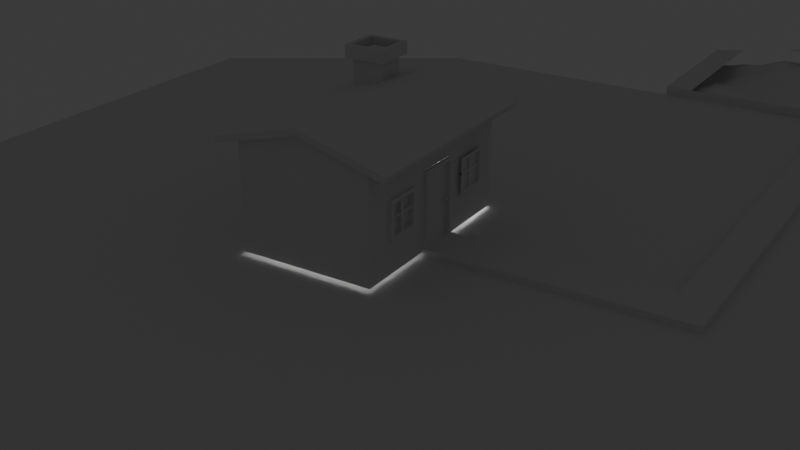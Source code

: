 # Source: CA_1_HOUSE.blend  (saved by Blender 5.2.44; exported with 4.5.12 LTS)
import bpy
from mathutils import Matrix  # noqa: F401  (used for matrix-valued properties, if any)

bpy.ops.wm.read_factory_settings(use_empty=True)
scene = bpy.context.scene
scene.name = 'Scene'

# ---- collections
col_collection = bpy.data.collections.new('Collection'); scene.collection.children.link(col_collection)

# ---- world
world_world = bpy.data.worlds.new('World'); scene.world = world_world
world_world.use_nodes = True; world_world.node_tree.nodes.clear()
_N = world_world.node_tree.nodes; _L = world_world.node_tree.links
n0 = _N.new('ShaderNodeOutputWorld'); n0.name = 'World Output'; n0.location = (200, 100)
n1 = _N.new('ShaderNodeBackground'); n1.name = 'Background'; n1.location = (-200, 100)
n1.inputs[0].default_value = (0.05088, 0.05088, 0.05088, 1.0)
_L.new(n1.outputs[0], n0.inputs[0])
n0.is_active_output = True
world_world.color = (0.05088, 0.05088, 0.05088)
world_world.sun_shadow_jitter_overblur = 0.0

# ---- cameras
cam_camera = bpy.data.cameras.new('Camera')
cam_camera.clip_end = 100.0
cam_camera.ortho_scale = 7.314

# ---- lights
light_light = bpy.data.lights.new('Light', 'POINT')
light_light.energy = 1000.0
light_light.shadow_soft_size = 0.1

# ---- meshes
me_cube_001 = bpy.data.meshes.new('Cube.001')
me_cube_001.from_pydata([(-1.0, -1.0, -1.0), (-1.0, -1.0, 1.0), (-1.0, 1.0, -1.0), (-1.0, 1.0, 1.0), (1.0, -1.0, -1.0), (1.055, -0.719, -0.3811), (1.0, -1.0, 1.0), (1.055, -0.719, 0.3149), (1.0, 1.0, -1.0), (1.055, -0.3621, -0.3811), (1.0, 1.0, 1.0), (1.055, -0.3621, 0.3149), (0.0, -1.0, 1.343), (0.0, 1.0, 1.343), (-1.039, -1.0, 1.113), (-1.039, 1.0, 1.113), (1.039, 1.0, 1.113), (1.039, -1.0, 1.113), (0.0, -1.0, 1.463), (0.0, 1.0, 1.463), (-1.287, -1.0, 0.9016), (-1.287, 1.0, 0.9016), (1.287, 1.0, 0.9016), (1.287, -1.0, 0.9016), (-1.325, 1.0, 1.015), (1.325, 1.0, 1.015), (1.325, -1.0, 1.015), (-1.325, -1.0, 1.015), (-1.0, 1.063, 1.0), (-1.039, 1.063, 1.113), (0.0, -1.063, 1.463), (-1.039, -1.063, 1.113), (0.0, 1.063, 1.463), (1.039, 1.063, 1.113), (0.0, 1.063, 1.343), (1.0, 1.063, 1.0), (0.0, -1.063, 1.343), (-1.0, -1.063, 1.0), (1.0, -1.063, 1.0), (1.039, -1.063, 1.113), (-1.287, 1.063, 0.9016), (-1.325, 1.063, 1.015), (1.325, 1.063, 1.015), (1.287, 1.063, 0.9016), (1.287, -1.063, 0.9016), (1.325, -1.063, 1.015), (-1.325, -1.063, 1.015), (-1.287, -1.063, 0.9016), (1.0, -0.719, -0.3811), (1.0, -0.719, 0.3149), (1.0, -0.3621, 0.3149), (1.0, -0.3621, -0.3811), (1.0, -0.1815, 0.4568), (1.0, 0.2178, 0.4568), (1.0, -0.1815, -1.0), (1.0, 0.2178, -1.0)], [], [(0, 1, 3, 2), (2, 3, 10, 8), (49, 6, 4, 48), (8, 10, 6, 49, 50, 51, 48, 4, 54, 52, 53, 55), (4, 6, 1, 0), (1, 6, 12), (17, 16, 19, 18), (10, 3, 13), (18, 14, 31, 30), (27, 20, 47, 46), (15, 14, 18, 19), (12, 6, 38, 36), (20, 1, 37, 47), (23, 26, 45, 44), (14, 27, 46, 31), (23, 22, 25, 26), (21, 20, 27, 24), (16, 17, 26, 25), (25, 22, 43, 42), (6, 10, 22, 23), (26, 17, 39, 45), (3, 1, 20, 21), (14, 15, 24, 27), (35, 34, 32, 33), (34, 28, 29, 32), (36, 38, 39, 30), (29, 28, 40, 41), (37, 36, 30, 31), (35, 33, 42, 43), (37, 31, 46, 47), (39, 38, 44, 45), (6, 23, 44, 38), (15, 19, 32, 29), (16, 25, 42, 33), (19, 16, 33, 32), (17, 18, 30, 39), (22, 10, 35, 43), (10, 13, 34, 35), (21, 24, 41, 40), (3, 21, 40, 28), (1, 12, 36, 37), (24, 15, 29, 41), (13, 3, 28, 34), (50, 11, 9, 51), (48, 5, 7, 49), (9, 5, 48, 51), (7, 11, 50, 49)])
_uv = me_cube_001.uv_layers.new(name='UVMap')
_uv.uv.foreach_set('vector', [0.375, 0.0, 0.625, 0.0, 0.625, 0.25, 0.375, 0.25, 0.375, 0.25, 0.625, 0.25, 0.625, 0.5, 0.375, 0.5, 0.5394, 0.7149, 0.625, 0.75, 0.375, 0.75, 0.4524, 0.7149, 0.375, 0.5, 0.625, 0.5, 0.625, 0.75, 0.5394, 0.7149, 0.5394, 0.6703, 0.4524, 0.6703, 0.4524, 0.7149, 0.375, 0.75, 0.375, 0.6477, 0.5571, 0.6477, 0.5571, 0.5978, 0.375, 0.5978, 0.375, 0.75, 0.625, 0.75, 0.625, 1.0, 0.375, 1.0, 0.625, 1.0, 0.625, 0.75, 0.625, 1.0, 0.625, 0.75, 0.625, 0.5, 0.625, 0.5, 0.625, 0.75, 0.625, 0.5, 0.625, 0.25, 0.625, 0.5, 0.625, 0.0, 0.625, 0.0, 0.625, 0.0, 0.625, 0.0, 0.625, 0.0, 0.625, 0.0, 0.625, 0.0, 0.625, 0.0, 0.625, 0.25, 0.625, 0.0, 0.625, 0.0, 0.625, 0.25, 0.625, 1.0, 0.625, 0.75, 0.625, 0.75, 0.625, 1.0, 0.625, 0.0, 0.625, 0.0, 0.625, 0.0, 0.625, 0.0, 0.625, 0.75, 0.625, 0.75, 0.625, 0.75, 0.625, 0.75, 0.625, 0.0, 0.625, 0.0, 0.625, 0.0, 0.625, 0.0, 0.625, 0.75, 0.625, 0.5, 0.625, 0.5, 0.625, 0.75, 0.625, 0.25, 0.625, 0.0, 0.625, 0.0, 0.625, 0.25, 0.625, 0.5, 0.625, 0.75, 0.625, 0.75, 0.625, 0.5, 0.625, 0.5, 0.625, 0.5, 0.625, 0.5, 0.625, 0.5, 0.625, 0.75, 0.625, 0.5, 0.625, 0.5, 0.625, 0.75, 0.625, 0.75, 0.625, 0.75, 0.625, 0.75, 0.625, 0.75, 0.625, 0.25, 0.625, 0.0, 0.625, 0.0, 0.625, 0.25, 0.625, 0.0, 0.625, 0.25, 0.625, 0.25, 0.625, 0.0, 0.625, 0.5, 0.625, 0.5, 0.625, 0.5, 0.625, 0.5, 0.625, 0.5, 0.625, 0.25, 0.625, 0.25, 0.625, 0.5, 0.625, 1.0, 0.625, 0.75, 0.625, 0.75, 0.625, 1.0, 0.625, 0.25, 0.625, 0.25, 0.625, 0.25, 0.625, 0.25, 0.625, 1.0, 0.625, 1.0, 0.625, 1.0, 0.625, 1.0, 0.625, 0.5, 0.625, 0.5, 0.625, 0.5, 0.625, 0.5, 0.625, 1.0, 0.625, 1.0, 0.625, 1.0, 0.625, 1.0, 0.625, 0.75, 0.625, 0.75, 0.625, 0.75, 0.625, 0.75, 0.625, 0.75, 0.625, 0.75, 0.625, 0.75, 0.625, 0.75, 0.625, 0.25, 0.625, 0.25, 0.625, 0.25, 0.625, 0.25, 0.625, 0.5, 0.625, 0.5, 0.625, 0.5, 0.625, 0.5, 0.625, 0.5, 0.625, 0.5, 0.625, 0.5, 0.625, 0.5, 0.625, 0.75, 0.625, 0.75, 0.625, 0.75, 0.625, 0.75, 0.625, 0.5, 0.625, 0.5, 0.625, 0.5, 0.625, 0.5, 0.625, 0.5, 0.625, 0.5, 0.625, 0.5, 0.625, 0.5, 0.625, 0.25, 0.625, 0.25, 0.625, 0.25, 0.625, 0.25, 0.625, 0.25, 0.625, 0.25, 0.625, 0.25, 0.625, 0.25, 0.625, 1.0, 0.625, 1.0, 0.625, 1.0, 0.625, 1.0, 0.625, 0.25, 0.625, 0.25, 0.625, 0.25, 0.625, 0.25, 0.625, 0.5, 0.625, 0.25, 0.625, 0.25, 0.625, 0.5, 0.625, 0.4752, 0.625, 0.5, 0.375, 0.5, 0.375, 0.4752, 0.375, 0.7748, 0.375, 0.75, 0.625, 0.75, 0.625, 0.7748, 0.375, 0.5, 0.375, 0.75, 0.3502, 0.75, 0.3502, 0.5, 0.625, 0.75, 0.625, 0.5, 0.6498, 0.5, 0.6498, 0.75])
me_cube_001.materials.append(None)
me_cube_001.update()
me_cube_002 = bpy.data.meshes.new('Cube.002')
me_cube_002.from_pydata([(-1.0, -1.0, -1.0), (-1.0, -1.0, 1.0), (-1.0, 1.0, -1.0), (-1.0, 1.0, 1.0), (1.0, -1.0, -1.0), (1.0, -1.0, 1.0), (1.0, 1.0, -1.0), (1.0, 1.0, 1.0), (-1.347, -1.347, 1.0), (-1.347, 1.347, 1.0), (1.347, 1.347, 1.0), (1.347, -1.347, 1.0), (-1.347, -1.347, 1.0), (-1.347, 1.347, 1.0), (1.347, 1.347, 1.0), (1.347, -1.347, 1.0), (-1.047, -1.047, 1.806), (-1.047, 1.047, 1.806), (1.047, 1.047, 1.806), (1.047, -1.047, 1.806), (-1.347, -1.347, 1.806), (-1.347, 1.347, 1.806), (1.347, 1.347, 1.806), (1.347, -1.347, 1.806), (-1.047, -1.047, 0.9938), (-1.047, 1.047, 0.9938), (1.047, 1.047, 0.9938), (1.047, -1.047, 0.9938)], [], [(0, 1, 3, 2), (2, 3, 7, 6), (6, 7, 5, 4), (4, 5, 1, 0), (2, 6, 4, 0), (3, 1, 8, 9), (8, 11, 15, 12), (1, 5, 11, 8), (7, 3, 9, 10), (5, 7, 10, 11), (15, 14, 22, 23), (10, 9, 13, 14), (11, 10, 14, 15), (9, 8, 12, 13), (19, 18, 26, 27), (13, 12, 20, 21), (12, 15, 23, 20), (14, 13, 21, 22), (16, 17, 21, 20), (17, 18, 22, 21), (18, 19, 23, 22), (19, 16, 20, 23), (26, 25, 24, 27), (17, 16, 24, 25), (16, 19, 27, 24), (18, 17, 25, 26)])
_uv = me_cube_002.uv_layers.new(name='UVMap')
_uv.uv.foreach_set('vector', [0.375, 0.0, 0.625, 0.0, 0.625, 0.25, 0.375, 0.25, 0.375, 0.25, 0.625, 0.25, 0.625, 0.5, 0.375, 0.5, 0.375, 0.5, 0.625, 0.5, 0.625, 0.75, 0.375, 0.75, 0.375, 0.75, 0.625, 0.75, 0.625, 1.0, 0.375, 1.0, 0.125, 0.5, 0.375, 0.5, 0.375, 0.75, 0.125, 0.75, 0.625, 0.25, 0.625, 0.0, 0.625, 0.0, 0.625, 0.25, 0.625, 1.0, 0.625, 0.75, 0.625, 0.75, 0.625, 1.0, 0.625, 1.0, 0.625, 0.75, 0.625, 0.75, 0.625, 1.0, 0.625, 0.5, 0.625, 0.25, 0.625, 0.25, 0.625, 0.5, 0.625, 0.75, 0.625, 0.5, 0.625, 0.5, 0.625, 0.75, 0.625, 0.75, 0.625, 0.5, 0.625, 0.5, 0.625, 0.75, 0.625, 0.5, 0.625, 0.25, 0.625, 0.25, 0.625, 0.5, 0.625, 0.75, 0.625, 0.5, 0.625, 0.5, 0.625, 0.75, 0.625, 0.25, 0.625, 0.0, 0.625, 0.0, 0.625, 0.25, 0.6528, 0.7222, 0.6528, 0.5278, 0.6528, 0.5278, 0.6528, 0.7222, 0.625, 0.25, 0.625, 0.0, 0.625, 0.0, 0.625, 0.25, 0.625, 1.0, 0.625, 0.75, 0.625, 0.75, 0.625, 1.0, 0.625, 0.5, 0.625, 0.25, 0.625, 0.25, 0.625, 0.5, 0.8472, 0.7222, 0.8472, 0.5278, 0.875, 0.5, 0.875, 0.75, 0.8472, 0.5278, 0.6528, 0.5278, 0.625, 0.5, 0.875, 0.5, 0.6528, 0.5278, 0.6528, 0.7222, 0.625, 0.75, 0.625, 0.5, 0.6528, 0.7222, 0.8472, 0.7222, 0.875, 0.75, 0.625, 0.75, 0.6528, 0.5278, 0.8472, 0.5278, 0.8472, 0.7222, 0.6528, 0.7222, 0.8472, 0.5278, 0.8472, 0.7222, 0.8472, 0.7222, 0.8472, 0.5278, 0.8472, 0.7222, 0.6528, 0.7222, 0.6528, 0.7222, 0.8472, 0.7222, 0.6528, 0.5278, 0.8472, 0.5278, 0.8472, 0.5278, 0.6528, 0.5278])
me_cube_002.update()
me_cube_003 = bpy.data.meshes.new('Cube.003')
me_cube_003.from_pydata([(-1.0, -1.0, -1.0), (-1.0, -1.0, 1.0), (-1.0, 1.0, -1.0), (-1.0, 1.0, 1.0), (1.0, -0.9305, -0.9305), (1.0, -0.9305, 0.9305), (1.0, 0.9305, -0.9305), (1.0, 0.9305, 0.9305), (1.0, 1.0, 1.0), (1.0, 1.0, -1.0), (1.0, -1.0, -1.0), (1.0, -1.0, 1.0), (0.7794, 0.9305, 0.9305), (0.7794, 0.9305, -0.9305), (0.7794, -0.9305, -0.9305), (0.7794, -0.9305, 0.9305)], [], [(0, 1, 3, 2), (2, 3, 8, 9), (7, 5, 15, 12), (10, 11, 1, 0), (2, 9, 10, 0), (8, 3, 1, 11), (7, 6, 9, 8), (6, 4, 10, 9), (5, 7, 8, 11), (4, 5, 11, 10), (13, 12, 15, 14), (6, 7, 12, 13), (5, 4, 14, 15), (4, 6, 13, 14)])
_uv = me_cube_003.uv_layers.new(name='UVMap')
_uv.uv.foreach_set('vector', [0.375, 0.0, 0.625, 0.0, 0.625, 0.25, 0.375, 0.25, 0.375, 0.25, 0.625, 0.25, 0.625, 0.5, 0.375, 0.5, 0.6163, 0.5087, 0.6163, 0.7413, 0.6163, 0.7413, 0.6163, 0.5087, 0.375, 0.75, 0.625, 0.75, 0.625, 1.0, 0.375, 1.0, 0.125, 0.5, 0.375, 0.5, 0.375, 0.75, 0.125, 0.75, 0.625, 0.5, 0.875, 0.5, 0.875, 0.75, 0.625, 0.75, 0.6163, 0.5087, 0.3837, 0.5087, 0.375, 0.5, 0.625, 0.5, 0.3837, 0.5087, 0.3837, 0.7413, 0.375, 0.75, 0.375, 0.5, 0.6163, 0.7413, 0.6163, 0.5087, 0.625, 0.5, 0.625, 0.75, 0.3837, 0.7413, 0.6163, 0.7413, 0.625, 0.75, 0.375, 0.75, 0.3837, 0.5087, 0.6163, 0.5087, 0.6163, 0.7413, 0.3837, 0.7413, 0.3837, 0.5087, 0.6163, 0.5087, 0.6163, 0.5087, 0.3837, 0.5087, 0.6163, 0.7413, 0.3837, 0.7413, 0.3837, 0.7413, 0.6163, 0.7413, 0.3837, 0.7413, 0.3837, 0.5087, 0.3837, 0.5087, 0.3837, 0.7413])
me_cube_003.update()
me_cube_004 = bpy.data.meshes.new('Cube.004')
me_cube_004.from_pydata([(-1.0, -1.0, -1.0), (-1.0, -1.0, 1.0), (-1.0, 1.0, -1.0), (-1.0, 1.0, 1.0), (1.0, -1.0, -1.0), (1.0, -1.0, 1.0), (1.0, 1.0, -1.0), (1.0, 1.0, 1.0), (2.062, 1.617, 1.617), (2.062, 1.617, -1.617), (2.062, -1.617, -1.617), (2.062, -1.617, 1.617), (2.655, 0.5149, 0.5149), (2.655, 0.5149, -0.5149), (2.655, -0.5149, -0.5149), (2.655, -0.5149, 0.5149), (-1.0, 1.0, -1.0), (-1.0, 1.0, 1.0), (-1.0, -1.0, -1.0), (-1.0, -1.0, 1.0), (0.878, 1.0, 1.0), (0.878, -1.0, -1.0), (0.878, 1.0, -1.0), (0.878, -1.0, 1.0)], [], [(0, 1, 3, 2), (22, 20, 7, 6), (5, 4, 10, 11), (18, 19, 1, 0), (22, 6, 4, 21), (17, 3, 1, 19), (8, 11, 15, 12), (4, 6, 9, 10), (7, 5, 11, 8), (6, 7, 8, 9), (13, 12, 15, 14), (9, 8, 12, 13), (11, 10, 14, 15), (10, 9, 13, 14), (20, 17, 19, 23), (2, 16, 18, 0), (21, 23, 19, 18), (2, 3, 17, 16), (4, 5, 23, 21), (7, 20, 23, 5), (16, 22, 21, 18), (16, 17, 20, 22)])
me_cube_004.polygons.foreach_set('use_smooth', [True] * 22)
_uv = me_cube_004.uv_layers.new(name='UVMap')
_uv.uv.foreach_set('vector', [0.375, 0.0, 0.625, 0.0, 0.625, 0.25, 0.375, 0.25, 0.375, 0.4848, 0.625, 0.4848, 0.625, 0.5, 0.375, 0.5, 0.625, 0.75, 0.375, 0.75, 0.375, 0.75, 0.625, 0.75, 0.375, 1.0, 0.625, 1.0, 0.625, 1.0, 0.375, 1.0, 0.3598, 0.5, 0.375, 0.5, 0.375, 0.75, 0.3598, 0.75, 0.875, 0.5, 0.875, 0.5, 0.875, 0.75, 0.875, 0.75, 0.625, 0.5, 0.625, 0.75, 0.625, 0.75, 0.625, 0.5, 0.375, 0.75, 0.375, 0.5, 0.375, 0.5, 0.375, 0.75, 0.625, 0.5, 0.625, 0.75, 0.625, 0.75, 0.625, 0.5, 0.375, 0.5, 0.625, 0.5, 0.625, 0.5, 0.375, 0.5, 0.375, 0.5, 0.625, 0.5, 0.625, 0.75, 0.375, 0.75, 0.375, 0.5, 0.625, 0.5, 0.625, 0.5, 0.375, 0.5, 0.625, 0.75, 0.375, 0.75, 0.375, 0.75, 0.625, 0.75, 0.375, 0.75, 0.375, 0.5, 0.375, 0.5, 0.375, 0.75, 0.6402, 0.5, 0.875, 0.5, 0.875, 0.75, 0.6402, 0.75, 0.125, 0.5, 0.125, 0.5, 0.125, 0.75, 0.125, 0.75, 0.375, 0.7652, 0.625, 0.7652, 0.625, 1.0, 0.375, 1.0, 0.375, 0.25, 0.625, 0.25, 0.625, 0.25, 0.375, 0.25, 0.375, 0.75, 0.625, 0.75, 0.625, 0.7652, 0.375, 0.7652, 0.625, 0.5, 0.6402, 0.5, 0.6402, 0.75, 0.625, 0.75, 0.125, 0.5, 0.3598, 0.5, 0.3598, 0.75, 0.125, 0.75, 0.375, 0.25, 0.625, 0.25, 0.625, 0.4848, 0.375, 0.4848])
me_cube_004.update()
me_cube_005 = bpy.data.meshes.new('Cube.005')
me_cube_005.from_pydata([(1.111, -4.131, -0.3026), (1.111, -4.131, 1.697), (1.111, -2.131, -0.3026), (1.111, -2.131, 1.697), (1.111, -2.31, 1.518), (1.111, -2.31, -0.1236), (1.111, -3.952, -0.1236), (1.111, -3.952, 1.518), (0.8123, -2.31, 1.518), (0.8123, -2.31, -0.1236), (0.8123, -3.952, -0.1236), (0.8123, -3.952, 1.518), (1.111, -3.217, -0.1236), (1.111, -3.217, 1.518), (1.038, -3.06, 0.837), (1.038, -3.217, 0.837), (0.8123, -3.217, -0.1236), (0.8123, -3.217, 1.518), (1.111, -3.06, -0.1236), (1.038, -3.06, 0.7342), (0.8123, -3.06, -0.1236), (1.111, -3.06, 1.518), (1.038, -3.06, -0.1236), (0.8123, -3.06, 1.518), (1.111, -2.31, 0.837), (1.111, -3.952, 0.837), (1.038, -3.217, -0.1236), (1.038, -3.217, 0.7342), (0.8123, -2.31, 0.837), (0.8123, -3.952, 0.837), (0.8123, -3.217, 0.837), (0.8123, -3.06, 0.837), (1.111, -2.31, 0.7342), (1.111, -3.952, 0.7342), (1.038, -3.217, 1.518), (1.038, -3.06, 1.518), (0.8123, -2.31, 0.7342), (0.8123, -3.952, 0.7342), (0.8123, -3.217, 0.7342), (0.8123, -3.06, 0.7342), (1.038, -2.31, 0.837), (1.038, -3.952, 0.837), (1.038, -2.31, 0.7342), (1.038, -3.952, 0.7342), (1.111, 4.131, -0.3026), (1.111, 4.131, 1.697), (1.111, 2.131, -0.3026), (1.111, 2.131, 1.697), (1.111, 2.31, 1.518), (1.111, 2.31, -0.1236), (1.111, 3.952, -0.1236), (1.111, 3.952, 1.518), (0.8123, 2.31, 1.518), (0.8123, 2.31, -0.1236), (0.8123, 3.952, -0.1236), (0.8123, 3.952, 1.518), (1.111, 3.217, -0.1236), (1.111, 3.217, 1.518), (1.038, 3.06, 0.837), (1.038, 3.217, 0.837), (0.8123, 3.217, -0.1236), (0.8123, 3.217, 1.518), (1.111, 3.06, -0.1236), (1.038, 3.06, 0.7342), (0.8123, 3.06, -0.1236), (1.111, 3.06, 1.518), (1.038, 3.06, -0.1236), (0.8123, 3.06, 1.518), (1.111, 2.31, 0.837), (1.111, 3.952, 0.837), (1.038, 3.217, -0.1236), (1.038, 3.217, 0.7342), (0.8123, 2.31, 0.837), (0.8123, 3.952, 0.837), (0.8123, 3.217, 0.837), (0.8123, 3.06, 0.837), (1.111, 2.31, 0.7342), (1.111, 3.952, 0.7342), (1.038, 3.217, 1.518), (1.038, 3.06, 1.518), (0.8123, 2.31, 0.7342), (0.8123, 3.952, 0.7342), (0.8123, 3.217, 0.7342), (0.8123, 3.06, 0.7342), (1.038, 2.31, 0.837), (1.038, 3.952, 0.837), (1.038, 2.31, 0.7342), (1.038, 3.952, 0.7342)], [], [(33, 6, 10, 37), (38, 16, 26, 27), (18, 12, 6, 0, 2, 5), (37, 38, 27, 43), (23, 17, 34, 35), (30, 17, 11, 29), (18, 5, 9, 20), (13, 7, 11, 17), (24, 4, 8, 28), (21, 13, 17, 23), (6, 12, 16, 10), (29, 37, 43, 41), (36, 28, 40, 42), (7, 13, 21, 4, 3, 1), (28, 8, 23, 31), (4, 21, 23, 8), (12, 18, 20, 16), (28, 31, 14, 40), (17, 30, 15, 34), (39, 36, 42, 19), (32, 24, 28, 36), (20, 39, 19, 22), (30, 29, 41, 15), (31, 23, 35, 14), (7, 25, 29, 11), (4, 24, 32, 5, 2, 3), (16, 38, 37, 10), (5, 32, 36, 9), (14, 35, 34, 15, 41, 43, 27, 26, 22, 19, 42, 40), (9, 36, 39, 20), (33, 25, 7, 1, 0, 6), (25, 33, 37, 29), (16, 20, 22, 26), (77, 81, 54, 50), (82, 71, 70, 60), (62, 49, 46, 44, 50, 56), (81, 87, 71, 82), (67, 79, 78, 61), (74, 73, 55, 61), (62, 64, 53, 49), (57, 61, 55, 51), (68, 72, 52, 48), (65, 67, 61, 57), (50, 54, 60, 56), (73, 85, 87, 81), (80, 86, 84, 72), (51, 45, 47, 48, 65, 57), (72, 75, 67, 52), (48, 52, 67, 65), (56, 60, 64, 62), (72, 84, 58, 75), (61, 78, 59, 74), (83, 63, 86, 80), (76, 80, 72, 68), (64, 66, 63, 83), (74, 59, 85, 73), (75, 58, 79, 67), (51, 55, 73, 69), (48, 47, 46, 49, 76, 68), (60, 54, 81, 82), (49, 53, 80, 76), (58, 84, 86, 63, 66, 70, 71, 87, 85, 59, 78, 79), (53, 64, 83, 80), (77, 50, 44, 45, 51, 69), (69, 73, 81, 77), (60, 70, 66, 64)])
_uv = me_cube_005.uv_layers.new(name='UVMap')
_uv.uv.foreach_set('vector', [0.5046, 0.7276, 0.3974, 0.7276, 0.3974, 0.7276, 0.5046, 0.7276, 0.5046, 0.6357, 0.3974, 0.6357, 0.3974, 0.6357, 0.5046, 0.6357, 0.3974, 0.6161, 0.3974, 0.6357, 0.3974, 0.7276, 0.375, 0.75, 0.375, 0.5, 0.3974, 0.5224, 0.5046, 0.7276, 0.5046, 0.6357, 0.5046, 0.6357, 0.5046, 0.7276, 0.6026, 0.6161, 0.6026, 0.6357, 0.6026, 0.6357, 0.6026, 0.6161, 0.5175, 0.6357, 0.6026, 0.6357, 0.6026, 0.7276, 0.5175, 0.7276, 0.3974, 0.6161, 0.3974, 0.5224, 0.3974, 0.5224, 0.3974, 0.6161, 0.6026, 0.6357, 0.6026, 0.7276, 0.6026, 0.7276, 0.6026, 0.6357, 0.5175, 0.5224, 0.6026, 0.5224, 0.6026, 0.5224, 0.5175, 0.5224, 0.6026, 0.6161, 0.6026, 0.6357, 0.6026, 0.6357, 0.6026, 0.6161, 0.3974, 0.7276, 0.3974, 0.6357, 0.3974, 0.6357, 0.3974, 0.7276, 0.5175, 0.7276, 0.5046, 0.7276, 0.5046, 0.7276, 0.5175, 0.7276, 0.5046, 0.5224, 0.5175, 0.5224, 0.5175, 0.5224, 0.5046, 0.5224, 0.6026, 0.7276, 0.6026, 0.6357, 0.6026, 0.6161, 0.6026, 0.5224, 0.625, 0.5, 0.625, 0.75, 0.5175, 0.5224, 0.6026, 0.5224, 0.6026, 0.6161, 0.5175, 0.6161, 0.6026, 0.5224, 0.6026, 0.6161, 0.6026, 0.6161, 0.6026, 0.5224, 0.3974, 0.6357, 0.3974, 0.6161, 0.3974, 0.6161, 0.3974, 0.6357, 0.5175, 0.5224, 0.5175, 0.6161, 0.5175, 0.6161, 0.5175, 0.5224, 0.6026, 0.6357, 0.5175, 0.6357, 0.5175, 0.6357, 0.6026, 0.6357, 0.5046, 0.6161, 0.5046, 0.5224, 0.5046, 0.5224, 0.5046, 0.6161, 0.5046, 0.5224, 0.5175, 0.5224, 0.5175, 0.5224, 0.5046, 0.5224, 0.3974, 0.6161, 0.5046, 0.6161, 0.5046, 0.6161, 0.3974, 0.6161, 0.5175, 0.6357, 0.5175, 0.7276, 0.5175, 0.7276, 0.5175, 0.6357, 0.5175, 0.6161, 0.6026, 0.6161, 0.6026, 0.6161, 0.5175, 0.6161, 0.6026, 0.7276, 0.5175, 0.7276, 0.5175, 0.7276, 0.6026, 0.7276, 0.6026, 0.5224, 0.5175, 0.5224, 0.5046, 0.5224, 0.3974, 0.5224, 0.375, 0.5, 0.625, 0.5, 0.3974, 0.6357, 0.5046, 0.6357, 0.5046, 0.7276, 0.3974, 0.7276, 0.3974, 0.5224, 0.5046, 0.5224, 0.5046, 0.5224, 0.3974, 0.5224, 0.5175, 0.6161, 0.6026, 0.6161, 0.6026, 0.6357, 0.5175, 0.6357, 0.5175, 0.7276, 0.5046, 0.7276, 0.5046, 0.6357, 0.3974, 0.6357, 0.3974, 0.6161, 0.5046, 0.6161, 0.5046, 0.5224, 0.5175, 0.5224, 0.3974, 0.5224, 0.5046, 0.5224, 0.5046, 0.6161, 0.3974, 0.6161, 0.5046, 0.7276, 0.5175, 0.7276, 0.6026, 0.7276, 0.625, 0.75, 0.375, 0.75, 0.3974, 0.7276, 0.5175, 0.7276, 0.5046, 0.7276, 0.5046, 0.7276, 0.5175, 0.7276, 0.3974, 0.6357, 0.3974, 0.6161, 0.3974, 0.6161, 0.3974, 0.6357, 0.5046, 0.7276, 0.5046, 0.7276, 0.3974, 0.7276, 0.3974, 0.7276, 0.5046, 0.6357, 0.5046, 0.6357, 0.3974, 0.6357, 0.3974, 0.6357, 0.3974, 0.6161, 0.3974, 0.5224, 0.375, 0.5, 0.375, 0.75, 0.3974, 0.7276, 0.3974, 0.6357, 0.5046, 0.7276, 0.5046, 0.7276, 0.5046, 0.6357, 0.5046, 0.6357, 0.6026, 0.6161, 0.6026, 0.6161, 0.6026, 0.6357, 0.6026, 0.6357, 0.5175, 0.6357, 0.5175, 0.7276, 0.6026, 0.7276, 0.6026, 0.6357, 0.3974, 0.6161, 0.3974, 0.6161, 0.3974, 0.5224, 0.3974, 0.5224, 0.6026, 0.6357, 0.6026, 0.6357, 0.6026, 0.7276, 0.6026, 0.7276, 0.5175, 0.5224, 0.5175, 0.5224, 0.6026, 0.5224, 0.6026, 0.5224, 0.6026, 0.6161, 0.6026, 0.6161, 0.6026, 0.6357, 0.6026, 0.6357, 0.3974, 0.7276, 0.3974, 0.7276, 0.3974, 0.6357, 0.3974, 0.6357, 0.5175, 0.7276, 0.5175, 0.7276, 0.5046, 0.7276, 0.5046, 0.7276, 0.5046, 0.5224, 0.5046, 0.5224, 0.5175, 0.5224, 0.5175, 0.5224, 0.6026, 0.7276, 0.625, 0.75, 0.625, 0.5, 0.6026, 0.5224, 0.6026, 0.6161, 0.6026, 0.6357, 0.5175, 0.5224, 0.5175, 0.6161, 0.6026, 0.6161, 0.6026, 0.5224, 0.6026, 0.5224, 0.6026, 0.5224, 0.6026, 0.6161, 0.6026, 0.6161, 0.3974, 0.6357, 0.3974, 0.6357, 0.3974, 0.6161, 0.3974, 0.6161, 0.5175, 0.5224, 0.5175, 0.5224, 0.5175, 0.6161, 0.5175, 0.6161, 0.6026, 0.6357, 0.6026, 0.6357, 0.5175, 0.6357, 0.5175, 0.6357, 0.5046, 0.6161, 0.5046, 0.6161, 0.5046, 0.5224, 0.5046, 0.5224, 0.5046, 0.5224, 0.5046, 0.5224, 0.5175, 0.5224, 0.5175, 0.5224, 0.3974, 0.6161, 0.3974, 0.6161, 0.5046, 0.6161, 0.5046, 0.6161, 0.5175, 0.6357, 0.5175, 0.6357, 0.5175, 0.7276, 0.5175, 0.7276, 0.5175, 0.6161, 0.5175, 0.6161, 0.6026, 0.6161, 0.6026, 0.6161, 0.6026, 0.7276, 0.6026, 0.7276, 0.5175, 0.7276, 0.5175, 0.7276, 0.6026, 0.5224, 0.625, 0.5, 0.375, 0.5, 0.3974, 0.5224, 0.5046, 0.5224, 0.5175, 0.5224, 0.3974, 0.6357, 0.3974, 0.7276, 0.5046, 0.7276, 0.5046, 0.6357, 0.3974, 0.5224, 0.3974, 0.5224, 0.5046, 0.5224, 0.5046, 0.5224, 0.5175, 0.6161, 0.5175, 0.5224, 0.5046, 0.5224, 0.5046, 0.6161, 0.3974, 0.6161, 0.3974, 0.6357, 0.5046, 0.6357, 0.5046, 0.7276, 0.5175, 0.7276, 0.5175, 0.6357, 0.6026, 0.6357, 0.6026, 0.6161, 0.3974, 0.5224, 0.3974, 0.6161, 0.5046, 0.6161, 0.5046, 0.5224, 0.5046, 0.7276, 0.3974, 0.7276, 0.375, 0.75, 0.625, 0.75, 0.6026, 0.7276, 0.5175, 0.7276, 0.5175, 0.7276, 0.5175, 0.7276, 0.5046, 0.7276, 0.5046, 0.7276, 0.3974, 0.6357, 0.3974, 0.6357, 0.3974, 0.6161, 0.3974, 0.6161])
me_cube_005.update()
me_plane = bpy.data.meshes.new('Plane')
me_plane.from_pydata([(-1.0, -1.0, 0.0), (1.0, -1.0, 0.0), (-1.0, 1.0, 0.0), (1.0, 1.0, 0.0)], [], [(0, 1, 3, 2)])
_uv = me_plane.uv_layers.new(name='UVMap')
_uv.uv.foreach_set('vector', [0.0, 0.0, 1.0, 0.0, 1.0, 1.0, 0.0, 1.0])
me_plane.update()
me_plane_001 = bpy.data.meshes.new('Plane.001')
me_plane_001.from_pydata([(-1.0, -1.0, 0.0), (1.0, -1.0, 0.0), (-1.0, 1.0, 0.0), (1.0, 1.0, 0.0)], [], [(0, 1, 3, 2)])
_uv = me_plane_001.uv_layers.new(name='UVMap')
_uv.uv.foreach_set('vector', [0.0, 0.0, 1.0, 0.0, 1.0, 1.0, 0.0, 1.0])
me_plane_001.update()
me_plane_002 = bpy.data.meshes.new('Plane.002')
me_plane_002.from_pydata([(-1.0, -1.0, 0.0), (1.0, -1.0, 0.0), (-1.0, 1.0, 0.0), (1.0, 1.0, 0.0)], [], [(0, 1, 3, 2)])
_uv = me_plane_002.uv_layers.new(name='UVMap')
_uv.uv.foreach_set('vector', [0.0, 0.0, 1.0, 0.0, 1.0, 1.0, 0.0, 1.0])
me_plane_002.update()
me_cube_006 = bpy.data.meshes.new('Cube.006')
me_cube_006.from_pydata([(-1.0, -1.0, 1.0), (-1.0, 1.0, 1.0), (1.0, -1.0, 1.0), (1.0, 1.0, 1.0), (10.59, 1.0, 1.0), (10.59, -1.0, 1.0), (8.987, -1.0, 1.0), (8.987, 1.0, 1.0), (10.59, 23.11, 1.0), (8.987, 23.11, 1.0), (10.59, 23.98, 1.0), (8.987, 23.98, 1.0), (-1.0, -1.0, 0.6528), (-1.0, 1.0, 0.6528), (1.0, 1.0, 0.6528), (1.0, -1.0, 0.6528), (10.59, 1.0, 0.6528), (10.59, -1.0, 0.6528), (8.987, 1.0, 0.6528), (8.987, -1.0, 0.6528), (10.59, 23.11, 0.6528), (8.987, 23.11, 0.6528), (10.59, 23.98, 0.6528), (8.987, 23.98, 0.6528)], [], [(12, 0, 1, 13), (13, 1, 3, 14), (15, 2, 0, 12), (3, 1, 0, 2), (16, 4, 5, 17), (7, 6, 5, 4), (18, 7, 9, 21), (14, 3, 7, 18), (3, 2, 6, 7), (9, 8, 10, 11), (7, 4, 8, 9), (23, 11, 10, 22), (21, 9, 11, 23), (8, 20, 22, 10), (4, 16, 20, 8), (2, 15, 19, 6), (6, 19, 17, 5)])
_uv = me_cube_006.uv_layers.new(name='UVMap')
_uv.uv.foreach_set('vector', [0.5816, 0.0, 0.625, 0.0, 0.625, 0.25, 0.5816, 0.25, 0.5816, 0.25, 0.625, 0.25, 0.625, 0.5, 0.5816, 0.5, 0.5816, 0.75, 0.625, 0.75, 0.625, 1.0, 0.5816, 1.0, 0.625, 0.5, 0.875, 0.5, 0.875, 0.75, 0.625, 0.75, 0.5816, 0.5, 0.625, 0.5, 0.625, 0.75, 0.5816, 0.75, 0.625, 0.5, 0.625, 0.75, 0.625, 0.75, 0.625, 0.5, 0.5816, 0.5, 0.625, 0.5, 0.625, 0.5, 0.5816, 0.5, 0.5816, 0.5, 0.625, 0.5, 0.625, 0.5, 0.5816, 0.5, 0.625, 0.5, 0.625, 0.75, 0.625, 0.75, 0.625, 0.5, 0.625, 0.5, 0.625, 0.5, 0.625, 0.5, 0.625, 0.5, 0.625, 0.5, 0.625, 0.5, 0.625, 0.5, 0.625, 0.5, 0.5816, 0.5, 0.625, 0.5, 0.625, 0.5, 0.5816, 0.5, 0.5816, 0.5, 0.625, 0.5, 0.625, 0.5, 0.5816, 0.5, 0.625, 0.5, 0.5816, 0.5, 0.5816, 0.5, 0.625, 0.5, 0.625, 0.5, 0.5816, 0.5, 0.5816, 0.5, 0.625, 0.5, 0.625, 0.75, 0.5816, 0.75, 0.5816, 0.75, 0.625, 0.75, 0.625, 0.75, 0.5816, 0.75, 0.5816, 0.75, 0.625, 0.75])
me_cube_006.update()
me_cube_007 = bpy.data.meshes.new('Cube.007')
me_cube_007.from_pydata([(-1.0, -1.0, 1.0), (-1.0, 1.0, 1.0), (1.0, -1.0, 1.0), (1.0, 1.0, 1.0), (-1.0, 1.326, 1.0), (1.0, 1.326, 1.0), (-1.225, -1.0, 1.0), (-1.225, 1.0, 1.0), (-1.225, 1.326, 1.0), (1.339, 1.0, 1.0), (1.339, -1.0, 1.0), (1.339, 1.326, 1.0), (-1.0, -1.0, 0.7744), (1.0, -1.0, 0.7744), (-1.0, 1.326, 0.7744), (1.0, 1.326, 0.7744), (-1.225, -1.0, 0.7744), (-1.225, 1.0, 0.7744), (-1.225, 1.326, 0.7744), (1.339, 1.0, 0.7744), (1.339, -1.0, 0.7744), (1.339, 1.326, 0.7744)], [], [(5, 3, 9, 11), (3, 2, 10, 9), (13, 2, 0, 12), (14, 4, 5, 15), (1, 3, 5, 4), (12, 0, 6, 16), (16, 6, 7, 17), (17, 7, 8, 18), (1, 4, 8, 7), (0, 1, 7, 6), (19, 9, 10, 20), (15, 5, 11, 21), (2, 13, 20, 10), (9, 19, 21, 11), (4, 14, 18, 8)])
_uv = me_cube_007.uv_layers.new(name='UVMap')
_uv.uv.foreach_set('vector', [0.625, 0.5, 0.625, 0.5, 0.625, 0.5, 0.625, 0.5, 0.625, 0.5, 0.625, 0.75, 0.625, 0.75, 0.625, 0.5, 0.5968, 0.75, 0.625, 0.75, 0.625, 1.0, 0.5968, 1.0, 0.5968, 0.25, 0.625, 0.25, 0.625, 0.5, 0.5968, 0.5, 0.875, 0.5, 0.625, 0.5, 0.625, 0.5, 0.875, 0.5, 0.5968, 1.0, 0.625, 1.0, 0.625, 1.0, 0.5968, 1.0, 0.5968, 0.0, 0.625, 0.0, 0.625, 0.25, 0.5968, 0.25, 0.5968, 0.25, 0.625, 0.25, 0.625, 0.25, 0.5968, 0.25, 0.875, 0.5, 0.875, 0.5, 0.875, 0.5, 0.875, 0.5, 0.875, 0.75, 0.875, 0.5, 0.875, 0.5, 0.875, 0.75, 0.5968, 0.5, 0.625, 0.5, 0.625, 0.75, 0.5968, 0.75, 0.5968, 0.5, 0.625, 0.5, 0.625, 0.5, 0.5968, 0.5, 0.625, 0.75, 0.5968, 0.75, 0.5968, 0.75, 0.625, 0.75, 0.625, 0.5, 0.5968, 0.5, 0.5968, 0.5, 0.625, 0.5, 0.625, 0.25, 0.5968, 0.25, 0.5968, 0.25, 0.625, 0.25])
me_cube_007.update()
me_plane_003 = bpy.data.meshes.new('Plane.003')
me_plane_003.from_pydata([(-1.0, -1.0, 0.0), (1.0, -1.0, 0.0), (-1.0, 1.0, 0.0), (1.0, 1.0, 0.0)], [], [(0, 1, 3, 2)])
_uv = me_plane_003.uv_layers.new(name='UVMap')
_uv.uv.foreach_set('vector', [0.0, 0.0, 1.0, 0.0, 1.0, 1.0, 0.0, 1.0])
me_plane_003.update()

# ---- objects
ob_light = bpy.data.objects.new('Light', light_light)
ob_camera = bpy.data.objects.new('Camera', cam_camera)
ob_cube = bpy.data.objects.new('Cube', me_cube_001)
ob_cube_001 = bpy.data.objects.new('Cube.001', me_cube_002)
ob_cube_002 = bpy.data.objects.new('Cube.002', me_cube_003)
ob_cube_003 = bpy.data.objects.new('Cube.003', me_cube_004)
ob_cube_004 = bpy.data.objects.new('Cube.004', me_cube_005)
ob_plane = bpy.data.objects.new('Plane', me_plane)
ob_plane_001 = bpy.data.objects.new('Plane.001', me_plane_001)
ob_plane_002 = bpy.data.objects.new('Plane.002', me_plane_002)
ob_cube_005 = bpy.data.objects.new('Cube.005', me_cube_006)
ob_cube_006 = bpy.data.objects.new('Cube.006', me_cube_007)
ob_plane_003 = bpy.data.objects.new('Plane.003', me_plane_003)

# ---- transforms, parenting, visibility, modifiers, constraints
ob_light.location = (4.076, 1.005, 5.904)
ob_light.rotation_euler = (0.6503, 0.05522, 1.866)
ob_light.lock_rotations_4d = False
ob_light.empty_display_type = 'ARROWS'
ob_light.color = (0.0, 0.0, 0.0, 0.0)
ob_light.lineart.crease_threshold = 0.0
ob_camera.location = (34.03, -50.12, 28.29)
ob_camera.rotation_euler = (1.137, -7.427e-06, 0.5692)
ob_camera.lock_rotations_4d = False
ob_camera.empty_display_type = 'ARROWS'
ob_camera.color = (0.0, 0.0, 0.0, 0.0)
ob_camera.display_type = 'WIRE'
ob_camera.lineart.crease_threshold = 0.0
ob_cube.location = (0.0, 0.0, 3.533)
ob_cube.scale = (4.302, 6.68, 3.425)
ob_cube_001.location = (-2.198, 3.849, 8.431)
ob_cube_002.location = (3.215, 0.1212, 2.588)
ob_cube_002.scale = (1.333, 1.333, 2.509)
ob_cube_003.location = (4.287, 1.055, 2.588)
ob_cube_003.scale = (0.09981, 0.09981, 0.09981)
_m = ob_cube_003.modifiers.new('Subdivision', 'SUBSURF')
_m.levels = 3
ob_cube_004.location = (3.215, 0.1212, 2.588)
ob_cube_004.scale = (1.192, 1.192, 1.192)
ob_plane.location = (3.215, 0.1212, -0.111)
ob_plane.scale = (34.36, 34.36, 34.36)
ob_plane_001.location = (17.01, 43.15, -0.4324)
ob_plane_001.scale = (0.7307, 0.5825, 0.6397)
_m = ob_plane_001.modifiers.new('Dynamic Paint', 'DYNAMIC_PAINT')
_m = ob_plane_001.modifiers.new('Ocean', 'OCEAN')
_m.size = 0.26
_m.spatial_size = 119
_m.depth = 150.0
_m.time = 53.5
ob_plane_002.location = (3.215, 0.1212, 2.588)
ob_cube_005.location = (5.542, 0.1212, -1.124)
ob_cube_005.scale = (1.441, 1.441, 1.441)
ob_cube_006.location = (16.7, 42.6, -8.491)
ob_cube_006.scale = (9.058, 8.03, 9.058)
ob_plane_003.location = (-2.22, 3.847, 9.897)
ob_plane_003.scale = (0.5548, 0.5548, 0.5548)
ob_plane_003.display_type = 'WIRE'
_m = ob_plane_003.modifiers.new('Fluid', 'FLUID')
_m.fluid_type = 'FLOW'

# ---- collection membership
col_collection.objects.link(ob_light)
col_collection.objects.link(ob_camera)
col_collection.objects.link(ob_cube)
col_collection.objects.link(ob_cube_001)
col_collection.objects.link(ob_cube_002)
col_collection.objects.link(ob_cube_003)
col_collection.objects.link(ob_cube_004)
col_collection.objects.link(ob_plane)
col_collection.objects.link(ob_plane_001)
col_collection.objects.link(ob_plane_002)
col_collection.objects.link(ob_cube_005)
col_collection.objects.link(ob_cube_006)
col_collection.objects.link(ob_plane_003)

# ---- scene / render settings (as saved in the file)
scene.camera = ob_camera
scene.frame_start = 1; scene.frame_end = 250; scene.frame_set(214)
scene.render.engine = 'BLENDER_EEVEE_NEXT'
scene.render.bake_bias = 0.0
scene.render.bake_samples = 0
scene.render.compositor_device = 'GPU'
scene.eevee.use_volume_custom_range = False
scene.eevee.fast_gi_thickness_near = 0.1
scene.eevee.fast_gi_thickness_far = 0.0
scene.eevee.ray_tracing_options.screen_trace_thickness = 0.1
bpy.context.view_layer.update()
